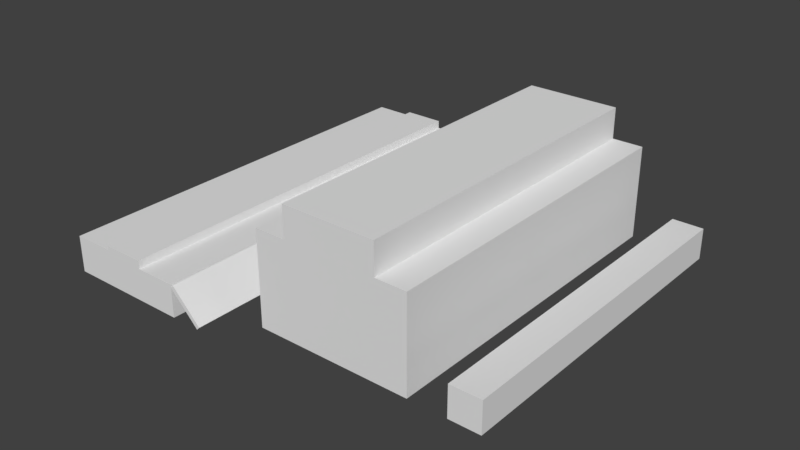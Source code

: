 # Source: madeiraCerrada.blend  (saved by Blender 2.79.0; exported with 4.5.12 LTS)
import bpy
from mathutils import Matrix  # noqa: F401  (used for matrix-valued properties, if any)

bpy.ops.wm.read_factory_settings(use_empty=True)
scene = bpy.context.scene
scene.name = 'Scene'

# ---- collections
col_collection_1 = bpy.data.collections.new('Collection 1'); scene.collection.children.link(col_collection_1)

# ---- materials (node trees are filled in below, after node groups)
mat_material = bpy.data.materials.new('Material')
mat_material.alpha_threshold = 0.0
mat_material.roughness = 0.5
mat_material.line_color = (0.0, 0.0, 0.0, 1.0)

# ---- material node trees

# ---- world
world_world = bpy.data.worlds.new('World'); scene.world = world_world
world_world.color = (0.05088, 0.05088, 0.05088)
world_world.use_sun_shadow = False
world_world.sun_shadow_jitter_overblur = 0.0
world_world.cycles.sampling_method = 'MANUAL'

# ---- meshes
me_cube_006 = bpy.data.meshes.new('Cube.006')
me_cube_006.from_pydata([(-0.07576, -0.825, 0.15), (-0.07576, -0.825, 0.0), (-0.07576, 0.825, 0.0), (-0.07576, 0.825, 0.15), (0.07424, -0.825, 0.0), (0.07424, -0.825, 0.15), (0.07424, 0.825, 0.0), (0.07424, 0.825, 0.15)], [], [(2, 3, 7, 6), (4, 5, 0, 1), (2, 6, 4, 1), (6, 7, 5, 4), (3, 0, 5, 7), (1, 0, 3, 2)])
_uv = me_cube_006.uv_layers.new(name='UVMap')
_uv.uv.foreach_set('vector', [0.2349, 0.8277, 0.2349, 0.9186, 0.144, 0.9186, 0.144, 0.8277, 0.2349, 0.8277, 0.2349, 0.9186, 0.144, 0.9186, 0.144, 0.8277, 0.9999, 7.847e-05, 0.9999, 0.09097, 7.847e-05, 0.09097, 7.847e-05, 7.847e-05, 0.9999, 0.09097, 0.9999, 0.1819, 7.854e-05, 0.1819, 7.847e-05, 0.09097, 0.9999, 0.2728, 7.854e-05, 0.2728, 7.854e-05, 0.1819, 0.9999, 0.1819, 7.854e-05, 0.3637, 7.854e-05, 0.2728, 0.9999, 0.2728, 0.9999, 0.3637])
me_cube_006.use_remesh_preserve_volume = False
me_cube_006.use_remesh_preserve_attributes = False
me_cube_006.use_mirror_vertex_groups = False
me_cube_006.update()
me_cube_004 = bpy.data.meshes.new('Cube.004')
me_cube_004.from_pydata([(0.375, -0.825, 0.0), (0.375, 0.825, 0.0), (-0.375, -0.825, 0.0), (-0.375, 0.825, 0.0), (0.225, -0.825, 0.45), (0.225, 0.825, 0.45), (0.375, -0.825, 0.45), (0.375, 0.825, 0.45), (-0.225, -0.825, 0.45), (-0.225, 0.825, 0.45), (-0.375, -0.825, 0.45), (-0.375, 0.825, 0.45), (0.225, -0.825, 0.6), (0.225, 0.825, 0.6), (-0.225, -0.825, 0.6), (-0.225, 0.825, 0.6)], [], [(5, 9, 15, 13), (1, 7, 6, 0), (8, 4, 12, 14), (4, 8, 2, 0), (0, 6, 4), (1, 5, 7), (2, 10, 11, 3), (3, 11, 9), (2, 8, 10), (3, 9, 5, 1), (0, 2, 3, 1), (15, 14, 12, 13), (15, 9, 8, 14), (10, 8, 9, 11), (5, 13, 12, 4), (6, 7, 5, 4)])
_uv = me_cube_004.uv_layers.new(name='UVMap')
_uv.uv.foreach_set('vector', [0.4169, 0.8275, 0.144, 0.8275, 0.144, 0.9185, 0.4169, 0.9185, 0.9999, 0.1819, 0.9999, 0.4546, 7.851e-05, 0.4546, 7.868e-05, 0.1819, 0.144, 0.8275, 0.4169, 0.8275, 0.4169, 0.9185, 0.144, 0.9185, 0.4169, 0.8275, 0.144, 0.8275, 0.05302, 0.5547, 0.5078, 0.5547, 0.5078, 0.5547, 0.5078, 0.8275, 0.4169, 0.8275, 0.5078, 0.5547, 0.4169, 0.8275, 0.5078, 0.8275, 7.851e-05, 0.4546, 7.851e-05, 0.1819, 0.9999, 0.1819, 0.9999, 0.4546, 0.05302, 0.5547, 0.05302, 0.8275, 0.144, 0.8275, 0.05302, 0.5547, 0.144, 0.8275, 0.05302, 0.8275, 0.05302, 0.5547, 0.144, 0.8275, 0.4169, 0.8275, 0.5078, 0.5547, 7.856e-05, 0.3637, 7.851e-05, 0.09097, 0.9999, 0.09097, 0.9999, 0.3637, 0.9999, 0.4546, 7.851e-05, 0.4546, 7.868e-05, 0.1819, 0.9999, 0.1819, 0.9999, 0.2728, 0.9999, 0.3637, 7.851e-05, 0.3637, 7.851e-05, 0.2728, 7.851e-05, 0.2728, 7.851e-05, 0.1819, 0.9999, 0.1819, 0.9999, 0.2728, 0.9999, 0.09097, 0.9999, 0.1819, 7.851e-05, 0.1819, 7.851e-05, 0.09097, 7.868e-05, 7.825e-05, 0.9999, 7.869e-05, 0.9999, 0.09097, 7.851e-05, 0.09097])
me_cube_004.use_remesh_preserve_volume = False
me_cube_004.use_remesh_preserve_attributes = False
me_cube_004.use_mirror_vertex_groups = False
me_cube_004.update()
me_cube_003 = bpy.data.meshes.new('Cube.003')
me_cube_003.from_pydata([(0.1, 0.9956, -6.985e-10), (0.1, -1.003, 2.095e-09), (-0.1, -1.003, -6.985e-10), (-0.1, 0.9956, -6.985e-10), (0.1, 0.9956, 0.02), (0.1, -1.003, 0.02), (-0.1, -1.003, 0.02), (-0.1, 0.9956, 0.02)], [], [(0, 1, 2, 3), (4, 7, 6, 5), (0, 4, 5, 1), (1, 5, 6, 2), (2, 6, 7, 3), (4, 0, 3, 7)])
_uv = me_cube_003.uv_layers.new(name='UVMap')
_uv.uv.foreach_set('vector', [0.9999, 0.2004, 8.971e-05, 0.2004, 8.96e-05, 0.1003, 0.9999, 0.1003, 0.9999, 8.971e-05, 0.9999, 0.1002, 8.971e-05, 0.1002, 8.96e-05, 8.96e-05, 0.9998, 0.4195, 0.9997, 0.4295, 0.0002179, 0.4295, 0.0003163, 0.4195, 0.2405, 0.567, 0.2405, 0.5767, 0.1405, 0.5767, 0.1405, 0.567, 0.0002164, 0.4295, 0.0003148, 0.4195, 0.9998, 0.4195, 0.9997, 0.4295, 0.2405, 0.567, 0.2405, 0.5767, 0.1405, 0.5767, 0.1405, 0.567])
me_cube_003.materials.append(mat_material)
me_cube_003.use_remesh_preserve_volume = False
me_cube_003.use_remesh_preserve_attributes = False
me_cube_003.use_mirror_vertex_groups = False
me_cube_003.update()
me_cube = bpy.data.meshes.new('Cube')
me_cube.from_pydata([(0.0007872, 0.9956, -0.09951), (0.000787, -1.003, -0.09951), (-0.1401, 0.9956, -0.2415), (-0.281, 0.9956, -0.3834), (-0.4219, 0.9956, -0.5254), (-0.1401, -1.003, -0.2415), (-0.281, -1.003, -0.3834), (-0.4219, -1.003, -0.5254), (-0.1091, 0.9956, 0.00956), (-0.1091, -1.003, 0.00956), (-0.25, 0.9956, -0.1324), (-0.2775, 0.9956, -0.1051), (-0.4046, 0.9956, -0.2607), (-0.4184, 0.9956, -0.2471), (-0.5455, 0.9956, -0.4027), (-0.2775, -1.003, -0.1051), (-0.25, -1.003, -0.1324), (-0.4184, -1.003, -0.2471), (-0.4046, -1.003, -0.2607), (-0.5455, -1.003, -0.4027)], [], [(0, 1, 5, 2), (2, 5, 6, 3), (3, 6, 7, 4), (5, 16, 18, 6), (4, 7, 19, 14), (16, 9, 8, 10), (10, 11, 15, 16), (17, 15, 11, 13), (12, 18, 17, 13), (19, 18, 12, 14), (4, 14, 12, 3), (1, 9, 16, 5), (16, 15, 17, 18), (2, 3, 12, 10), (11, 10, 12, 13), (6, 18, 19, 7), (0, 2, 10, 8), (0, 8, 9, 1)])
_uv = me_cube.uv_layers.new(name='UVMap')
_uv.uv.foreach_set('vector', [0.9997, 0.3004, 0.0002667, 0.3004, 0.0002667, 0.2003, 0.9997, 0.2003, 0.9997, 0.2003, 0.0002667, 0.2003, 0.0002666, 0.1003, 0.9997, 0.1003, 0.9997, 0.1003, 0.0002666, 0.1003, 0.0002664, 0.0002681, 0.9997, 0.0002664, 0.2405, 0.4799, 0.2405, 0.5573, 0.1405, 0.567, 0.1405, 0.4799, 0.9997, 0.4293, 0.0002664, 0.4293, 0.0002664, 0.3422, 0.9997, 0.3422, 0.0002664, 0.2003, 0.0002664, 0.1003, 0.9997, 0.1003, 0.9997, 0.2003, 0.9997, 0.4102, 0.9997, 0.4295, 0.0002664, 0.4295, 0.0002664, 0.4102, 0.0002664, 0.3003, 0.0002665, 0.2003, 0.9997, 0.2003, 0.9997, 0.3003, 0.9997, 0.4295, 0.0002664, 0.4295, 0.0002664, 0.4195, 0.9997, 0.4195, 0.0002664, 0.1003, 0.0002664, 0.0002219, 0.9997, 0.0002216, 0.9997, 0.1003, 0.04046, 0.4799, 0.04046, 0.567, 0.1405, 0.567, 0.1405, 0.4799, 0.3406, 0.4799, 0.3406, 0.5573, 0.2405, 0.5573, 0.2405, 0.4799, 0.2405, 0.5573, 0.2405, 0.5767, 0.1405, 0.5767, 0.1405, 0.567, 0.2405, 0.4799, 0.1405, 0.4799, 0.1405, 0.567, 0.2405, 0.5573, 0.2405, 0.5767, 0.2405, 0.5573, 0.1405, 0.567, 0.1405, 0.5767, 0.1405, 0.4799, 0.1405, 0.567, 0.04046, 0.567, 0.04046, 0.4799, 0.3406, 0.4799, 0.2405, 0.4799, 0.2405, 0.5573, 0.3406, 0.5573, 0.9997, 0.3421, 0.9997, 0.4195, 0.0002664, 0.4195, 0.0002664, 0.3421])
me_cube.materials.append(mat_material)
me_cube.use_remesh_preserve_volume = False
me_cube.use_remesh_preserve_attributes = False
me_cube.use_mirror_vertex_groups = False
me_cube.update()

# ---- objects
ob_madeira = bpy.data.objects.new('madeira', me_cube_006)
ob_madeiraempilhada = bpy.data.objects.new('madeiraEmpilhada', me_cube_004)
ob_tabua = bpy.data.objects.new('tabua', me_cube_003)
ob_tabuaempilhada = bpy.data.objects.new('tabuaEmpilhada', me_cube)

# ---- transforms, parenting, visibility, modifiers, constraints
ob_madeira.location = (1.641, 0.0, 0.0)
ob_madeira.lineart.crease_threshold = 0.0
ob_madeiraempilhada.location = (1.005, 0.0, 0.0)
ob_madeiraempilhada.lineart.crease_threshold = 0.0
ob_tabua.location = (0.3701, -9.494e-09, 0.07066)
ob_tabua.rotation_euler = (5.637e-08, 0.7892, 1.354e-07)
ob_tabua.lock_rotations_4d = False
ob_tabua.empty_display_type = 'ARROWS'
ob_tabua.lineart.crease_threshold = 0.0
ob_tabuaempilhada.location = (0.3701, -9.494e-09, 0.07066)
ob_tabuaempilhada.rotation_euler = (5.637e-08, 0.7892, 1.354e-07)
ob_tabuaempilhada.lock_rotations_4d = False
ob_tabuaempilhada.empty_display_type = 'ARROWS'
ob_tabuaempilhada.lineart.crease_threshold = 0.0

# ---- collection membership
col_collection_1.objects.link(ob_madeira)
col_collection_1.objects.link(ob_madeiraempilhada)
col_collection_1.objects.link(ob_tabua)
col_collection_1.objects.link(ob_tabuaempilhada)

# ---- scene / render settings (as saved in the file)
scene.frame_start = 1; scene.frame_end = 250; scene.frame_set(1)
scene.render.engine = 'CYCLES'
scene.render.resolution_percentage = 50
scene.render.dither_intensity = 0.0
scene.render.use_border = True
scene.cycles.use_denoising = False
scene.cycles.samples = 128
scene.cycles.sampling_pattern = 'TABULATED_SOBOL'
scene.cycles.use_adaptive_sampling = False
scene.cycles.use_light_tree = False
scene.cycles.blur_glossy = 0.0
scene.cycles.sample_clamp_indirect = 0.0
scene.view_settings.view_transform = 'Standard'
bpy.context.view_layer.update()

# ---- added for rendering (the .blend has no active camera and no usable light): camera, sun
cam_auto = bpy.data.cameras.new('AutoCamera')
cam_auto.lens = 50.0
cam_auto.sensor_width = 36.0
cam_auto.clip_end = 1000.0
ob_auto_camera = bpy.data.objects.new('AutoCamera', cam_auto)
scene.collection.objects.link(ob_auto_camera)
ob_auto_camera.location = (3.47377, -3.37529, 2.39782)
ob_auto_camera.rotation_euler = (1.09748, -7.21219e-08, 0.694738)
scene.camera = ob_auto_camera
light_auto_sun = bpy.data.lights.new('AutoSun', 'SUN')
light_auto_sun.energy = 3.0
light_auto_sun.angle = 0.0523599
ob_auto_sun = bpy.data.objects.new('AutoSun', light_auto_sun)
scene.collection.objects.link(ob_auto_sun)
ob_auto_sun.rotation_euler = (0.872665, 0.174533, 0.523599)
bpy.context.view_layer.update()
